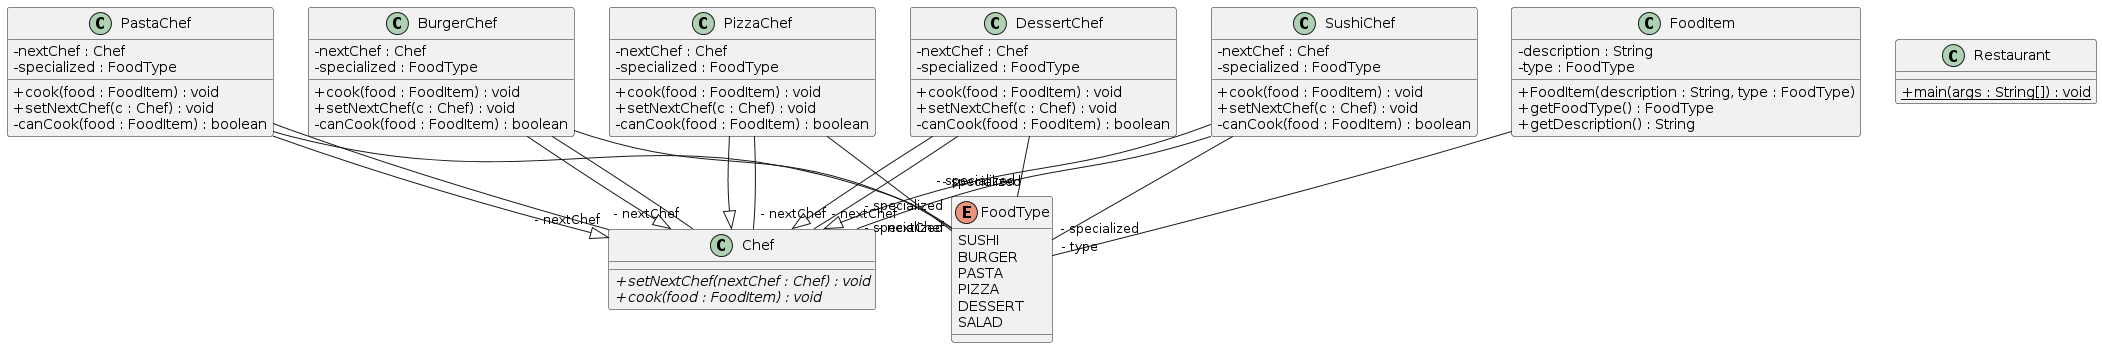

The diagram above was rendered by PlantUML. Its source (embedded in the PNG):
@startuml
skinparam classAttributeIconSize 0
class BurgerChef{
- nextChef : Chef
- specialized : FoodType
+ cook(food : FoodItem) : void
+ setNextChef(c : Chef) : void
- canCook(food : FoodItem) : boolean
}
BurgerChef --|> Chef
class PizzaChef{
- nextChef : Chef
- specialized : FoodType
+ cook(food : FoodItem) : void
+ setNextChef(c : Chef) : void
- canCook(food : FoodItem) : boolean
}
PizzaChef --|> Chef
class Chef{
+ {abstract} setNextChef(nextChef : Chef) : void
+ {abstract} cook(food : FoodItem) : void
}
class DessertChef{
- nextChef : Chef
- specialized : FoodType
+ cook(food : FoodItem) : void
+ setNextChef(c : Chef) : void
- canCook(food : FoodItem) : boolean
}
DessertChef --|> Chef
class SushiChef{
- nextChef : Chef
- specialized : FoodType
+ cook(food : FoodItem) : void
+ setNextChef(c : Chef) : void
- canCook(food : FoodItem) : boolean
}
SushiChef --|> Chef
class Restaurant{
+ {static} main(args : String[]) : void
}
class PastaChef{
- nextChef : Chef
- specialized : FoodType
+ cook(food : FoodItem) : void
+ setNextChef(c : Chef) : void
- canCook(food : FoodItem) : boolean
}
PastaChef --|> Chef
class FoodItem{
- description : String
- type : FoodType
+ FoodItem(description : String, type : FoodType)
+ getFoodType() : FoodType
+ getDescription() : String
}
BurgerChef--"- nextChef" Chef
BurgerChef--"- specialized" FoodType
PizzaChef--"- nextChef" Chef
PizzaChef--"- specialized" FoodType
DessertChef--"- nextChef" Chef
DessertChef--"- specialized" FoodType
SushiChef--"- nextChef" Chef
SushiChef--"- specialized" FoodType
PastaChef--"- nextChef" Chef
PastaChef--"- specialized" FoodType
FoodItem--"- type" FoodType
enum FoodType{
SUSHI
BURGER
PASTA
PIZZA
DESSERT
SALAD
}
@enduml